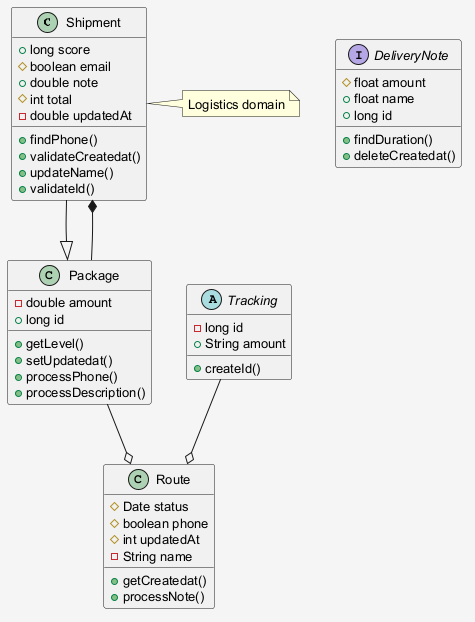

The diagram above was rendered by PlantUML. Its source (embedded in the PNG):
@startuml
skinparam shadowing false
skinparam backgroundColor #F5F5F5
skinparam defaultFontSize 13
class Shipment {
  +long score
  #boolean email
  +double note
  #int total
  -double updatedAt
  +findPhone()
  +validateCreatedat()
  +updateName()
  +validateId()
}
abstract class Tracking {
  -long id
  +String amount
  +createId()
}
interface DeliveryNote {
  #float amount
  +float name
  +long id
  +findDuration()
  +deleteCreatedat()
}
class Package {
  -double amount
  +long id
  +getLevel()
  +setUpdatedat()
  +processPhone()
  +processDescription()
}
class Route {
  #Date status
  #boolean phone
  #int updatedAt
  -String name
  +getCreatedat()
  +processNote()
}
Tracking --o Route
Package --* Shipment
Package --o Route
Shipment --|> Package
note right of Shipment : Logistics domain
@enduml